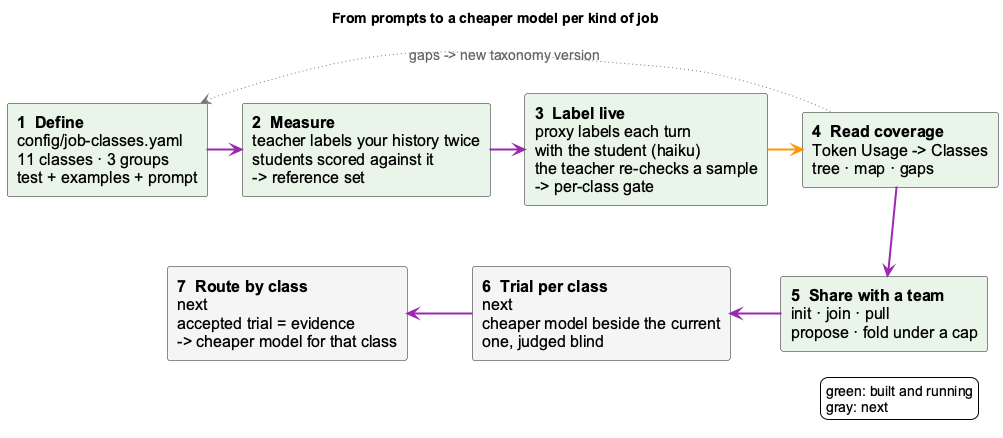

The diagram above was rendered by PlantUML. Its source (embedded in the PNG):
@startuml job-class-lifecycle
!include _standard-style.puml
skinparam defaultFontSize 16
skinparam componentFontSize 16
skinparam arrowFontSize 14
skinparam shadowing false
skinparam componentStyle rectangle
hide stereotype
title From prompts to a cheaper model per kind of job

component "**1  Define**\nconfig/job-classes.yaml\n11 classes · 3 groups\ntest + examples + prompt" as define <<core>>
component "**2  Measure**\nteacher labels your history twice\nstudents scored against it\n-> reference set" as measure <<core>>
component "**3  Label live**\nproxy labels each turn\nwith the student (haiku)\nthe teacher re-checks a sample\n-> per-class gate" as live <<core>>
component "**4  Read coverage**\nToken Usage -> Classes\ntree · map · gaps" as read <<core>>
component "**5  Share with a team**\ninit · join · pull\npropose · fold under a cap" as share <<core>>
component "**6  Trial per class**\nnext\ncheaper model beside the current\none, judged blind" as trial <<external>>
component "**7  Route by class**\nnext\naccepted trial = evidence\n-> cheaper model for that class" as route <<external>>

define -[#9C27B0,thickness=2]right-> measure
measure -[#9C27B0,thickness=2]right-> live
live -[#FF9800,thickness=2]right-> read
read -[#9C27B0,thickness=2]down-> share
share -[#9C27B0,thickness=2]left-> trial
trial -[#9C27B0,thickness=2]left-> route
define -[hidden]down- route
read -[#757575,thickness=1,dotted,norank]-> define : gaps -> new taxonomy version

legend right
  green: built and running
  gray: next
endlegend
@enduml